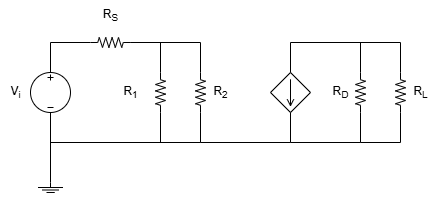

The diagram above was exported from draw.io. Its source (the exported page's mxGraphModel, read from the mxfile embedded in the PNG):
<mxGraphModel dx="638" dy="479" grid="1" gridSize="10" guides="1" tooltips="1" connect="1" arrows="1" fold="1" page="1" pageScale="1" pageWidth="827" pageHeight="1169" math="0" shadow="0">
  <root>
    <mxCell id="0" />
    <mxCell id="1" parent="0" />
    <mxCell id="8ZJJ9qU3gGqZmEedeGpd-1" value="" style="pointerEvents=1;verticalLabelPosition=bottom;shadow=0;dashed=0;align=center;html=1;verticalAlign=top;shape=mxgraph.electrical.signal_sources.source;aspect=fixed;points=[[0.5,0,0],[1,0.5,0],[0.5,1,0],[0,0.5,0]];elSignalType=dc3;" vertex="1" parent="1">
      <mxGeometry x="260" y="370" width="40" height="40" as="geometry" />
    </mxCell>
    <mxCell id="8ZJJ9qU3gGqZmEedeGpd-2" value="" style="pointerEvents=1;verticalLabelPosition=bottom;shadow=0;dashed=0;align=center;html=1;verticalAlign=top;shape=stencil(nZNBDoIwEEVP062BFqJbg7g0XqFilUZpSamot7d0MHHQEiRhM/8zvw9mSljWlLwWhEa8qUVhCdsQSltuJD9cnUydU4KYRFAqXglQ9kZb1yPbrj/nxpbwRmONvoi7PNq+VapSGGnBvYOW+jiWk2jtxO5hWaGV6gK1apDz4btsLpVFHDsIrt0ZlbDCgNrjPvpqkUL9RC6h2wGDU0IYLDtpI85G39TxJ1/Nuy/+Mt52pf2feiCCnicOAOGEq1QfCemcCAyxwgnp/xAJnRGBIeIligjNZoyCscF8p4VgDjppRcYwBgnjE/G7FlgZdy/9JQqt6NciehXushde);" vertex="1" parent="1">
      <mxGeometry x="267.5" y="480" width="25" height="20" as="geometry" />
    </mxCell>
    <mxCell id="8ZJJ9qU3gGqZmEedeGpd-3" value="" style="endArrow=none;html=1;rounded=0;exitX=0.5;exitY=0;exitDx=0;exitDy=0;exitPerimeter=0;entryX=0.5;entryY=1;entryDx=0;entryDy=0;entryPerimeter=0;" edge="1" parent="1" source="8ZJJ9qU3gGqZmEedeGpd-2" target="8ZJJ9qU3gGqZmEedeGpd-1">
      <mxGeometry width="50" height="50" relative="1" as="geometry">
        <mxPoint x="390" y="460" as="sourcePoint" />
        <mxPoint x="440" y="410" as="targetPoint" />
      </mxGeometry>
    </mxCell>
    <mxCell id="8ZJJ9qU3gGqZmEedeGpd-4" value="" style="pointerEvents=1;verticalLabelPosition=bottom;shadow=0;dashed=0;align=center;html=1;verticalAlign=top;shape=mxgraph.electrical.resistors.resistor_2;" vertex="1" parent="1">
      <mxGeometry x="320" y="335" width="40" height="10" as="geometry" />
    </mxCell>
    <mxCell id="8ZJJ9qU3gGqZmEedeGpd-5" value="" style="pointerEvents=1;verticalLabelPosition=bottom;shadow=0;dashed=0;align=center;html=1;verticalAlign=top;shape=mxgraph.electrical.resistors.resistor_2;rotation=90;" vertex="1" parent="1">
      <mxGeometry x="610" y="385" width="40" height="10" as="geometry" />
    </mxCell>
    <mxCell id="8ZJJ9qU3gGqZmEedeGpd-6" value="" style="pointerEvents=1;verticalLabelPosition=bottom;shadow=0;dashed=0;align=center;html=1;verticalAlign=top;shape=mxgraph.electrical.resistors.resistor_2;rotation=90;" vertex="1" parent="1">
      <mxGeometry x="570" y="385" width="40" height="10" as="geometry" />
    </mxCell>
    <mxCell id="8ZJJ9qU3gGqZmEedeGpd-7" value="" style="pointerEvents=1;verticalLabelPosition=bottom;shadow=0;dashed=0;align=center;html=1;verticalAlign=top;shape=mxgraph.electrical.resistors.resistor_2;rotation=90;" vertex="1" parent="1">
      <mxGeometry x="410" y="385" width="40" height="10" as="geometry" />
    </mxCell>
    <mxCell id="8ZJJ9qU3gGqZmEedeGpd-8" value="" style="pointerEvents=1;verticalLabelPosition=bottom;shadow=0;dashed=0;align=center;html=1;verticalAlign=top;shape=mxgraph.electrical.resistors.resistor_2;rotation=90;" vertex="1" parent="1">
      <mxGeometry x="370" y="385" width="40" height="10" as="geometry" />
    </mxCell>
    <mxCell id="8ZJJ9qU3gGqZmEedeGpd-9" value="" style="endArrow=none;html=1;rounded=0;exitX=0.5;exitY=0;exitDx=0;exitDy=0;exitPerimeter=0;entryX=0;entryY=0.5;entryDx=0;entryDy=0;entryPerimeter=0;" edge="1" parent="1" source="8ZJJ9qU3gGqZmEedeGpd-1" target="8ZJJ9qU3gGqZmEedeGpd-4">
      <mxGeometry width="50" height="50" relative="1" as="geometry">
        <mxPoint x="380" y="470" as="sourcePoint" />
        <mxPoint x="430" y="420" as="targetPoint" />
        <Array as="points">
          <mxPoint x="280" y="340" />
        </Array>
      </mxGeometry>
    </mxCell>
    <mxCell id="8ZJJ9qU3gGqZmEedeGpd-10" value="" style="endArrow=none;html=1;rounded=0;exitX=1;exitY=0.5;exitDx=0;exitDy=0;exitPerimeter=0;entryX=0;entryY=0.5;entryDx=0;entryDy=0;entryPerimeter=0;" edge="1" parent="1" source="8ZJJ9qU3gGqZmEedeGpd-4" target="8ZJJ9qU3gGqZmEedeGpd-7">
      <mxGeometry width="50" height="50" relative="1" as="geometry">
        <mxPoint x="380" y="470" as="sourcePoint" />
        <mxPoint x="430" y="420" as="targetPoint" />
        <Array as="points">
          <mxPoint x="430" y="340" />
        </Array>
      </mxGeometry>
    </mxCell>
    <mxCell id="8ZJJ9qU3gGqZmEedeGpd-11" value="" style="endArrow=none;html=1;rounded=0;exitX=0;exitY=0.5;exitDx=0;exitDy=0;exitPerimeter=0;entryX=1;entryY=0.5;entryDx=0;entryDy=0;entryPerimeter=0;" edge="1" parent="1" source="8ZJJ9qU3gGqZmEedeGpd-8" target="8ZJJ9qU3gGqZmEedeGpd-4">
      <mxGeometry width="50" height="50" relative="1" as="geometry">
        <mxPoint x="380" y="470" as="sourcePoint" />
        <mxPoint x="390" y="330" as="targetPoint" />
        <Array as="points">
          <mxPoint x="390" y="340" />
        </Array>
      </mxGeometry>
    </mxCell>
    <mxCell id="8ZJJ9qU3gGqZmEedeGpd-12" value="" style="endArrow=none;html=1;rounded=0;entryX=1;entryY=0.5;entryDx=0;entryDy=0;entryPerimeter=0;" edge="1" parent="1" target="8ZJJ9qU3gGqZmEedeGpd-8">
      <mxGeometry width="50" height="50" relative="1" as="geometry">
        <mxPoint x="280" y="440" as="sourcePoint" />
        <mxPoint x="430" y="420" as="targetPoint" />
        <Array as="points">
          <mxPoint x="390" y="440" />
        </Array>
      </mxGeometry>
    </mxCell>
    <mxCell id="8ZJJ9qU3gGqZmEedeGpd-13" value="" style="endArrow=none;html=1;rounded=0;entryX=1;entryY=0.5;entryDx=0;entryDy=0;entryPerimeter=0;" edge="1" parent="1" target="8ZJJ9qU3gGqZmEedeGpd-7">
      <mxGeometry width="50" height="50" relative="1" as="geometry">
        <mxPoint x="380" y="440" as="sourcePoint" />
        <mxPoint x="430" y="420" as="targetPoint" />
        <Array as="points">
          <mxPoint x="430" y="440" />
        </Array>
      </mxGeometry>
    </mxCell>
    <mxCell id="8ZJJ9qU3gGqZmEedeGpd-14" value="" style="pointerEvents=1;verticalLabelPosition=bottom;shadow=0;dashed=0;align=center;html=1;verticalAlign=top;shape=mxgraph.electrical.signal_sources.source;aspect=fixed;points=[[0.5,0,0],[1,0.5,0],[0.5,1,0],[0,0.5,0]];elSignalType=dc2;elSourceType=dependent;" vertex="1" parent="1">
      <mxGeometry x="500" y="370" width="40" height="40" as="geometry" />
    </mxCell>
    <mxCell id="8ZJJ9qU3gGqZmEedeGpd-15" value="" style="endArrow=none;html=1;rounded=0;exitX=0.5;exitY=1;exitDx=0;exitDy=0;exitPerimeter=0;" edge="1" parent="1" source="8ZJJ9qU3gGqZmEedeGpd-14">
      <mxGeometry width="50" height="50" relative="1" as="geometry">
        <mxPoint x="380" y="470" as="sourcePoint" />
        <mxPoint x="430" y="440" as="targetPoint" />
        <Array as="points">
          <mxPoint x="520" y="440" />
        </Array>
      </mxGeometry>
    </mxCell>
    <mxCell id="8ZJJ9qU3gGqZmEedeGpd-16" value="" style="endArrow=none;html=1;rounded=0;exitX=1;exitY=0.5;exitDx=0;exitDy=0;exitPerimeter=0;" edge="1" parent="1" source="8ZJJ9qU3gGqZmEedeGpd-6">
      <mxGeometry width="50" height="50" relative="1" as="geometry">
        <mxPoint x="380" y="470" as="sourcePoint" />
        <mxPoint x="520" y="440" as="targetPoint" />
        <Array as="points">
          <mxPoint x="590" y="440" />
        </Array>
      </mxGeometry>
    </mxCell>
    <mxCell id="8ZJJ9qU3gGqZmEedeGpd-17" value="" style="endArrow=none;html=1;rounded=0;entryX=1;entryY=0.5;entryDx=0;entryDy=0;entryPerimeter=0;" edge="1" parent="1" target="8ZJJ9qU3gGqZmEedeGpd-5">
      <mxGeometry width="50" height="50" relative="1" as="geometry">
        <mxPoint x="590" y="440" as="sourcePoint" />
        <mxPoint x="430" y="420" as="targetPoint" />
        <Array as="points">
          <mxPoint x="630" y="440" />
        </Array>
      </mxGeometry>
    </mxCell>
    <mxCell id="8ZJJ9qU3gGqZmEedeGpd-18" value="" style="endArrow=none;html=1;rounded=0;exitX=0.5;exitY=0;exitDx=0;exitDy=0;exitPerimeter=0;entryX=0;entryY=0.5;entryDx=0;entryDy=0;entryPerimeter=0;" edge="1" parent="1" source="8ZJJ9qU3gGqZmEedeGpd-14" target="8ZJJ9qU3gGqZmEedeGpd-5">
      <mxGeometry width="50" height="50" relative="1" as="geometry">
        <mxPoint x="380" y="470" as="sourcePoint" />
        <mxPoint x="430" y="420" as="targetPoint" />
        <Array as="points">
          <mxPoint x="520" y="340" />
          <mxPoint x="630" y="340" />
        </Array>
      </mxGeometry>
    </mxCell>
    <mxCell id="8ZJJ9qU3gGqZmEedeGpd-19" value="" style="endArrow=none;html=1;rounded=0;exitX=0;exitY=0.5;exitDx=0;exitDy=0;exitPerimeter=0;" edge="1" parent="1" source="8ZJJ9qU3gGqZmEedeGpd-6">
      <mxGeometry width="50" height="50" relative="1" as="geometry">
        <mxPoint x="380" y="470" as="sourcePoint" />
        <mxPoint x="590" y="340" as="targetPoint" />
      </mxGeometry>
    </mxCell>
    <mxCell id="8ZJJ9qU3gGqZmEedeGpd-21" value="V&lt;sub&gt;i&lt;/sub&gt;" style="text;html=1;align=center;verticalAlign=middle;resizable=0;points=[];autosize=1;strokeColor=none;fillColor=none;" vertex="1" parent="1">
      <mxGeometry x="230" y="375" width="30" height="30" as="geometry" />
    </mxCell>
    <mxCell id="8ZJJ9qU3gGqZmEedeGpd-22" value="R&lt;sub&gt;S&lt;/sub&gt;" style="text;html=1;align=center;verticalAlign=middle;resizable=0;points=[];autosize=1;strokeColor=none;fillColor=none;" vertex="1" parent="1">
      <mxGeometry x="320" y="298" width="40" height="30" as="geometry" />
    </mxCell>
    <mxCell id="8ZJJ9qU3gGqZmEedeGpd-23" value="R&lt;sub&gt;1&lt;/sub&gt;" style="text;html=1;align=center;verticalAlign=middle;resizable=0;points=[];autosize=1;strokeColor=none;fillColor=none;" vertex="1" parent="1">
      <mxGeometry x="340" y="375" width="40" height="30" as="geometry" />
    </mxCell>
    <mxCell id="8ZJJ9qU3gGqZmEedeGpd-24" value="R&lt;sub&gt;2&lt;/sub&gt;" style="text;html=1;align=center;verticalAlign=middle;resizable=0;points=[];autosize=1;strokeColor=none;fillColor=none;" vertex="1" parent="1">
      <mxGeometry x="430" y="375" width="40" height="30" as="geometry" />
    </mxCell>
    <mxCell id="8ZJJ9qU3gGqZmEedeGpd-25" value="R&lt;sub&gt;D&lt;/sub&gt;" style="text;html=1;align=center;verticalAlign=middle;resizable=0;points=[];autosize=1;strokeColor=none;fillColor=none;" vertex="1" parent="1">
      <mxGeometry x="550" y="375" width="40" height="30" as="geometry" />
    </mxCell>
    <mxCell id="8ZJJ9qU3gGqZmEedeGpd-26" value="R&lt;sub&gt;L&lt;/sub&gt;" style="text;html=1;align=center;verticalAlign=middle;resizable=0;points=[];autosize=1;strokeColor=none;fillColor=none;" vertex="1" parent="1">
      <mxGeometry x="630" y="375" width="40" height="30" as="geometry" />
    </mxCell>
  </root>
</mxGraphModel>